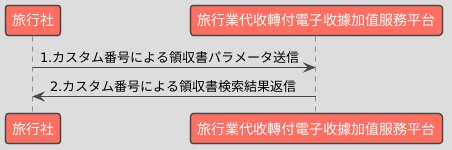

The diagram above was rendered by PlantUML. Its source (embedded in the PNG):
@startuml
!theme toy

participant "旅行社" as Business
participant "旅行業代收轉付電子收據加值服務平台" as Platform

Business -> Platform : 1.カスタム番号による領収書パラメータ送信
Platform -> Business : 2.カスタム番号による領収書検索結果返信
@enduml